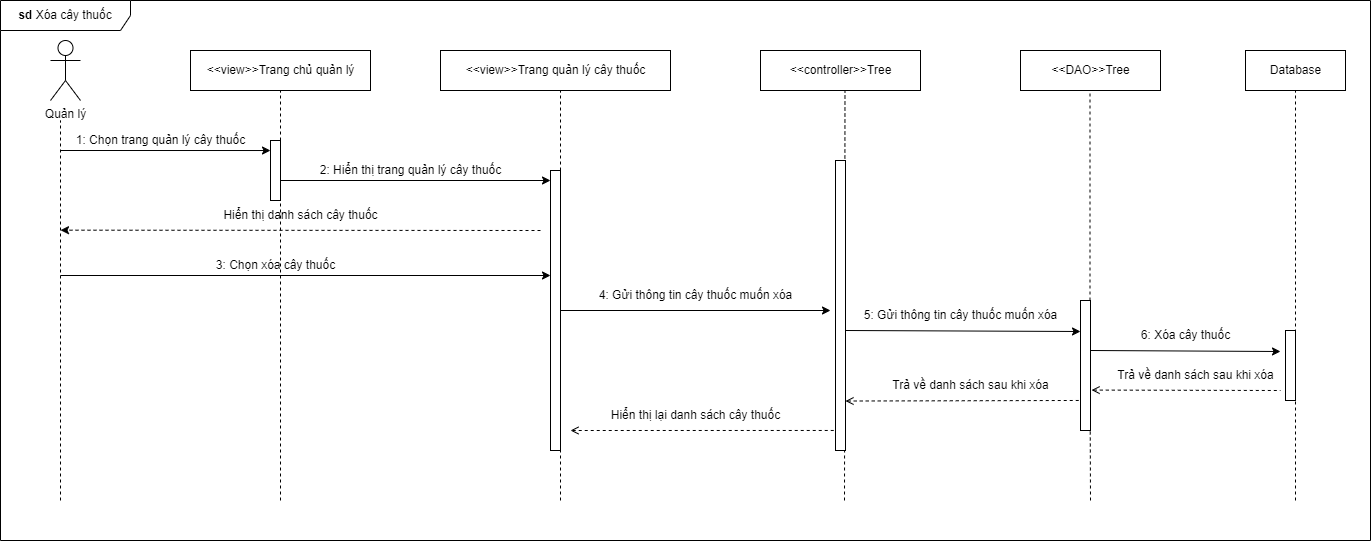

The diagram above was exported from draw.io. Its source (the exported page's mxGraphModel, read from the mxfile embedded in the PNG):
<mxGraphModel dx="997" dy="540" grid="1" gridSize="10" guides="1" tooltips="1" connect="1" arrows="1" fold="1" page="1" pageScale="1" pageWidth="850" pageHeight="1100" math="0" shadow="0">
  <root>
    <mxCell id="0" />
    <mxCell id="1" parent="0" />
    <mxCell id="PbMtfc2Mm91NxUPL8bgm-46" value="&lt;b&gt;sd &lt;/b&gt;Xóa cây thuốc" style="shape=umlFrame;whiteSpace=wrap;html=1;width=130;height=30;" parent="1" vertex="1">
      <mxGeometry x="30" y="60" width="1370" height="540" as="geometry" />
    </mxCell>
    <mxCell id="PbMtfc2Mm91NxUPL8bgm-1" value="Quản lý" style="shape=umlActor;verticalLabelPosition=bottom;verticalAlign=top;html=1;outlineConnect=0;" parent="1" vertex="1">
      <mxGeometry x="80" y="100" width="30" height="60" as="geometry" />
    </mxCell>
    <mxCell id="PbMtfc2Mm91NxUPL8bgm-5" value="&amp;lt;&amp;lt;view&amp;gt;&amp;gt;Trang chủ quản lý" style="html=1;" parent="1" vertex="1">
      <mxGeometry x="220" y="110" width="180" height="40" as="geometry" />
    </mxCell>
    <mxCell id="PbMtfc2Mm91NxUPL8bgm-6" value="&amp;lt;&amp;lt;controller&amp;gt;&amp;gt;Tree" style="html=1;" parent="1" vertex="1">
      <mxGeometry x="790" y="110" width="160" height="40" as="geometry" />
    </mxCell>
    <mxCell id="PbMtfc2Mm91NxUPL8bgm-7" value="&amp;lt;&amp;lt;DAO&amp;gt;&amp;gt;Tree" style="html=1;" parent="1" vertex="1">
      <mxGeometry x="1050" y="110" width="140" height="40" as="geometry" />
    </mxCell>
    <mxCell id="PbMtfc2Mm91NxUPL8bgm-8" value="Database" style="html=1;" parent="1" vertex="1">
      <mxGeometry x="1275" y="110" width="100" height="40" as="geometry" />
    </mxCell>
    <mxCell id="PbMtfc2Mm91NxUPL8bgm-10" value="" style="endArrow=none;dashed=1;html=1;rounded=0;" parent="1" edge="1">
      <mxGeometry width="50" height="50" relative="1" as="geometry">
        <mxPoint x="90" y="560" as="sourcePoint" />
        <mxPoint x="90" y="180" as="targetPoint" />
      </mxGeometry>
    </mxCell>
    <mxCell id="PbMtfc2Mm91NxUPL8bgm-11" value="" style="endArrow=classic;html=1;rounded=0;entryX=0;entryY=0.167;entryDx=0;entryDy=0;entryPerimeter=0;" parent="1" target="PbMtfc2Mm91NxUPL8bgm-15" edge="1">
      <mxGeometry width="50" height="50" relative="1" as="geometry">
        <mxPoint x="90" y="210" as="sourcePoint" />
        <mxPoint x="280" y="211" as="targetPoint" />
      </mxGeometry>
    </mxCell>
    <mxCell id="PbMtfc2Mm91NxUPL8bgm-12" value="" style="endArrow=none;dashed=1;html=1;rounded=0;entryX=0.5;entryY=1;entryDx=0;entryDy=0;" parent="1" target="PbMtfc2Mm91NxUPL8bgm-5" edge="1">
      <mxGeometry width="50" height="50" relative="1" as="geometry">
        <mxPoint x="310" y="560" as="sourcePoint" />
        <mxPoint x="340" y="200" as="targetPoint" />
      </mxGeometry>
    </mxCell>
    <mxCell id="PbMtfc2Mm91NxUPL8bgm-13" value="1: Chọn trang quản lý cây thuốc" style="text;html=1;align=center;verticalAlign=middle;resizable=0;points=[];autosize=1;strokeColor=none;fillColor=none;" parent="1" vertex="1">
      <mxGeometry x="95" y="185" width="190" height="30" as="geometry" />
    </mxCell>
    <mxCell id="PbMtfc2Mm91NxUPL8bgm-15" value="" style="html=1;points=[];perimeter=orthogonalPerimeter;" parent="1" vertex="1">
      <mxGeometry x="300" y="200" width="10" height="60" as="geometry" />
    </mxCell>
    <mxCell id="PbMtfc2Mm91NxUPL8bgm-16" value="" style="endArrow=classic;html=1;rounded=0;" parent="1" edge="1">
      <mxGeometry width="50" height="50" relative="1" as="geometry">
        <mxPoint x="310" y="240" as="sourcePoint" />
        <mxPoint x="580" y="240" as="targetPoint" />
      </mxGeometry>
    </mxCell>
    <mxCell id="PbMtfc2Mm91NxUPL8bgm-17" value="" style="endArrow=none;dashed=1;html=1;rounded=0;entryX=0.528;entryY=1.017;entryDx=0;entryDy=0;entryPerimeter=0;" parent="1" target="PbMtfc2Mm91NxUPL8bgm-6" edge="1">
      <mxGeometry width="50" height="50" relative="1" as="geometry">
        <mxPoint x="874" y="560" as="sourcePoint" />
        <mxPoint x="872.25" y="150" as="targetPoint" />
      </mxGeometry>
    </mxCell>
    <mxCell id="PbMtfc2Mm91NxUPL8bgm-19" value="" style="endArrow=none;dashed=1;html=1;rounded=0;entryX=0.5;entryY=1;entryDx=0;entryDy=0;startArrow=none;" parent="1" source="PbMtfc2Mm91NxUPL8bgm-45" edge="1">
      <mxGeometry width="50" height="50" relative="1" as="geometry">
        <mxPoint x="1119.5" y="640" as="sourcePoint" />
        <mxPoint x="1119.5" y="150" as="targetPoint" />
      </mxGeometry>
    </mxCell>
    <mxCell id="PbMtfc2Mm91NxUPL8bgm-24" value="" style="endArrow=none;dashed=1;html=1;rounded=0;entryX=0.5;entryY=1;entryDx=0;entryDy=0;startArrow=none;" parent="1" target="PbMtfc2Mm91NxUPL8bgm-8" edge="1">
      <mxGeometry width="50" height="50" relative="1" as="geometry">
        <mxPoint x="1325" y="560" as="sourcePoint" />
        <mxPoint x="1375" y="270" as="targetPoint" />
      </mxGeometry>
    </mxCell>
    <mxCell id="PbMtfc2Mm91NxUPL8bgm-44" value="" style="html=1;points=[];perimeter=orthogonalPerimeter;" parent="1" vertex="1">
      <mxGeometry x="865" y="220" width="10" height="290" as="geometry" />
    </mxCell>
    <mxCell id="CXyfDwtnlCf071ItUu4t-3" value="&amp;lt;&amp;lt;view&amp;gt;&amp;gt;Trang quản lý cây thuốc" style="html=1;" parent="1" vertex="1">
      <mxGeometry x="470" y="110" width="230" height="40" as="geometry" />
    </mxCell>
    <mxCell id="CXyfDwtnlCf071ItUu4t-4" value="" style="endArrow=none;dashed=1;html=1;rounded=0;" parent="1" edge="1">
      <mxGeometry width="50" height="50" relative="1" as="geometry">
        <mxPoint x="590" y="560" as="sourcePoint" />
        <mxPoint x="590" y="150" as="targetPoint" />
      </mxGeometry>
    </mxCell>
    <mxCell id="PbMtfc2Mm91NxUPL8bgm-45" value="" style="html=1;points=[];perimeter=orthogonalPerimeter;" parent="1" vertex="1">
      <mxGeometry x="1110" y="360" width="10" height="130" as="geometry" />
    </mxCell>
    <mxCell id="S-G5bxxULWOog6-uAbpq-8" value="" style="endArrow=none;dashed=1;html=1;rounded=0;entryX=0.973;entryY=0.993;entryDx=0;entryDy=0;entryPerimeter=0;" parent="1" target="PbMtfc2Mm91NxUPL8bgm-45" edge="1">
      <mxGeometry width="50" height="50" relative="1" as="geometry">
        <mxPoint x="1120" y="560" as="sourcePoint" />
        <mxPoint x="1119.5" y="150" as="targetPoint" />
      </mxGeometry>
    </mxCell>
    <mxCell id="S-G5bxxULWOog6-uAbpq-33" value="2: Hiển thị trang quản lý cây thuốc" style="text;html=1;align=center;verticalAlign=middle;resizable=0;points=[];autosize=1;strokeColor=none;fillColor=none;" parent="1" vertex="1">
      <mxGeometry x="340" y="215" width="200" height="30" as="geometry" />
    </mxCell>
    <mxCell id="S-G5bxxULWOog6-uAbpq-38" value="" style="html=1;points=[];perimeter=orthogonalPerimeter;" parent="1" vertex="1">
      <mxGeometry x="1315" y="390" width="10" height="70" as="geometry" />
    </mxCell>
    <mxCell id="S-G5bxxULWOog6-uAbpq-41" value="" style="endArrow=classic;html=1;rounded=0;dashed=1;" parent="1" edge="1">
      <mxGeometry width="50" height="50" relative="1" as="geometry">
        <mxPoint x="570" y="290" as="sourcePoint" />
        <mxPoint x="90" y="289.68" as="targetPoint" />
      </mxGeometry>
    </mxCell>
    <mxCell id="S-G5bxxULWOog6-uAbpq-43" value="" style="html=1;points=[];perimeter=orthogonalPerimeter;" parent="1" vertex="1">
      <mxGeometry x="580" y="230" width="10" height="280" as="geometry" />
    </mxCell>
    <mxCell id="S-G5bxxULWOog6-uAbpq-44" value="Hiển thị danh sách cây thuốc" style="text;html=1;align=center;verticalAlign=middle;resizable=0;points=[];autosize=1;strokeColor=none;fillColor=none;" parent="1" vertex="1">
      <mxGeometry x="240" y="260" width="180" height="30" as="geometry" />
    </mxCell>
    <mxCell id="S-G5bxxULWOog6-uAbpq-45" value="" style="endArrow=classic;html=1;rounded=0;" parent="1" edge="1">
      <mxGeometry width="50" height="50" relative="1" as="geometry">
        <mxPoint x="90" y="335" as="sourcePoint" />
        <mxPoint x="580" y="335" as="targetPoint" />
      </mxGeometry>
    </mxCell>
    <mxCell id="S-G5bxxULWOog6-uAbpq-46" value="3: Chọn xóa cây thuốc" style="text;html=1;align=center;verticalAlign=middle;resizable=0;points=[];autosize=1;strokeColor=none;fillColor=none;" parent="1" vertex="1">
      <mxGeometry x="235" y="310" width="140" height="30" as="geometry" />
    </mxCell>
    <mxCell id="S-G5bxxULWOog6-uAbpq-47" value="" style="endArrow=classic;html=1;rounded=0;" parent="1" edge="1">
      <mxGeometry width="50" height="50" relative="1" as="geometry">
        <mxPoint x="590" y="370" as="sourcePoint" />
        <mxPoint x="860" y="370" as="targetPoint" />
      </mxGeometry>
    </mxCell>
    <mxCell id="S-G5bxxULWOog6-uAbpq-48" value="4: Gửi thông tin cây thuốc muốn xóa" style="text;html=1;align=center;verticalAlign=middle;resizable=0;points=[];autosize=1;strokeColor=none;fillColor=none;" parent="1" vertex="1">
      <mxGeometry x="615" y="340" width="220" height="30" as="geometry" />
    </mxCell>
    <mxCell id="S-G5bxxULWOog6-uAbpq-49" value="" style="endArrow=classic;html=1;rounded=0;exitX=1.346;exitY=0.695;exitDx=0;exitDy=0;exitPerimeter=0;" parent="1" edge="1">
      <mxGeometry width="50" height="50" relative="1" as="geometry">
        <mxPoint x="875" y="390" as="sourcePoint" />
        <mxPoint x="1110" y="391" as="targetPoint" />
      </mxGeometry>
    </mxCell>
    <mxCell id="S-G5bxxULWOog6-uAbpq-50" value="5: Gửi thông tin cây thuốc muốn xóa" style="text;html=1;align=center;verticalAlign=middle;resizable=0;points=[];autosize=1;strokeColor=none;fillColor=none;" parent="1" vertex="1">
      <mxGeometry x="880" y="360" width="220" height="30" as="geometry" />
    </mxCell>
    <mxCell id="S-G5bxxULWOog6-uAbpq-51" value="" style="endArrow=classic;html=1;rounded=0;exitX=1.346;exitY=0.695;exitDx=0;exitDy=0;exitPerimeter=0;" parent="1" edge="1">
      <mxGeometry width="50" height="50" relative="1" as="geometry">
        <mxPoint x="1120" y="410" as="sourcePoint" />
        <mxPoint x="1310" y="411" as="targetPoint" />
      </mxGeometry>
    </mxCell>
    <mxCell id="S-G5bxxULWOog6-uAbpq-52" value="6: Xóa cây thuốc" style="text;html=1;align=center;verticalAlign=middle;resizable=0;points=[];autosize=1;strokeColor=none;fillColor=none;" parent="1" vertex="1">
      <mxGeometry x="1160" y="380" width="110" height="30" as="geometry" />
    </mxCell>
    <mxCell id="S-G5bxxULWOog6-uAbpq-53" value="" style="endArrow=none;dashed=1;html=1;rounded=0;startArrow=open;startFill=0;exitX=1.107;exitY=0.689;exitDx=0;exitDy=0;exitPerimeter=0;" parent="1" source="PbMtfc2Mm91NxUPL8bgm-45" edge="1">
      <mxGeometry width="50" height="50" relative="1" as="geometry">
        <mxPoint x="1130" y="450" as="sourcePoint" />
        <mxPoint x="1310" y="450" as="targetPoint" />
      </mxGeometry>
    </mxCell>
    <mxCell id="S-G5bxxULWOog6-uAbpq-54" value="Trả về danh sách sau khi xóa" style="text;html=1;align=center;verticalAlign=middle;resizable=0;points=[];autosize=1;strokeColor=none;fillColor=none;" parent="1" vertex="1">
      <mxGeometry x="1135" y="420" width="180" height="30" as="geometry" />
    </mxCell>
    <mxCell id="S-G5bxxULWOog6-uAbpq-55" value="" style="endArrow=none;dashed=1;html=1;rounded=0;startArrow=open;startFill=0;exitX=1.249;exitY=0.823;exitDx=0;exitDy=0;exitPerimeter=0;entryX=0;entryY=0.769;entryDx=0;entryDy=0;entryPerimeter=0;" parent="1" target="PbMtfc2Mm91NxUPL8bgm-45" edge="1">
      <mxGeometry width="50" height="50" relative="1" as="geometry">
        <mxPoint x="875" y="460.53" as="sourcePoint" />
        <mxPoint x="1062.51" y="460" as="targetPoint" />
      </mxGeometry>
    </mxCell>
    <mxCell id="S-G5bxxULWOog6-uAbpq-57" value="" style="endArrow=none;dashed=1;html=1;rounded=0;startArrow=open;startFill=0;entryX=0;entryY=0.769;entryDx=0;entryDy=0;entryPerimeter=0;" parent="1" edge="1">
      <mxGeometry width="50" height="50" relative="1" as="geometry">
        <mxPoint x="600" y="490" as="sourcePoint" />
        <mxPoint x="865" y="489.97" as="targetPoint" />
      </mxGeometry>
    </mxCell>
    <mxCell id="S-G5bxxULWOog6-uAbpq-58" value="Hiển thị lại danh sách cây thuốc" style="text;html=1;align=center;verticalAlign=middle;resizable=0;points=[];autosize=1;strokeColor=none;fillColor=none;" parent="1" vertex="1">
      <mxGeometry x="630" y="460" width="190" height="30" as="geometry" />
    </mxCell>
    <mxCell id="S-G5bxxULWOog6-uAbpq-59" value="Trả về danh sách sau khi xóa" style="text;html=1;align=center;verticalAlign=middle;resizable=0;points=[];autosize=1;strokeColor=none;fillColor=none;" parent="1" vertex="1">
      <mxGeometry x="910" y="430" width="180" height="30" as="geometry" />
    </mxCell>
  </root>
</mxGraphModel>